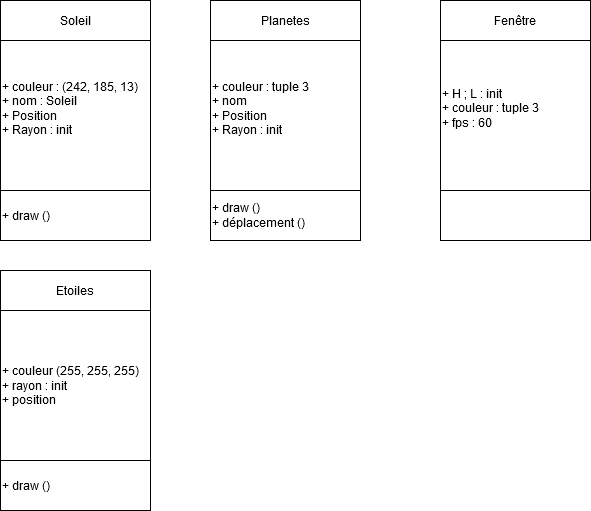

The diagram above was exported from draw.io. Its source (the exported page's mxGraphModel, read from the mxfile embedded in the PNG):
<mxGraphModel dx="1102" dy="557" grid="1" gridSize="10" guides="1" tooltips="1" connect="1" arrows="1" fold="1" page="1" pageScale="1" pageWidth="827" pageHeight="1169" math="0" shadow="0">
  <root>
    <mxCell id="0" />
    <mxCell id="1" parent="0" />
    <mxCell id="LKt1hcZFfGIY0AN4_aWN-1" value="&lt;div&gt;+ couleur : (242, 185, 13)&lt;/div&gt;&lt;div&gt;+ nom : Soleil&lt;/div&gt;&lt;div&gt;+ Position &lt;br&gt;&lt;/div&gt;&lt;div&gt;+ Rayon : init&lt;br&gt;&lt;/div&gt;&lt;div&gt;&lt;br&gt;&lt;/div&gt;" style="whiteSpace=wrap;html=1;aspect=fixed;align=left;" vertex="1" parent="1">
      <mxGeometry x="80" y="80" width="150" height="150" as="geometry" />
    </mxCell>
    <mxCell id="LKt1hcZFfGIY0AN4_aWN-3" value="Soleil" style="rounded=0;whiteSpace=wrap;html=1;" vertex="1" parent="1">
      <mxGeometry x="80" y="40" width="150" height="40" as="geometry" />
    </mxCell>
    <mxCell id="LKt1hcZFfGIY0AN4_aWN-4" value="&lt;div&gt;+ couleur : tuple 3&lt;br&gt;&lt;/div&gt;&lt;div&gt;+ nom &lt;br&gt;&lt;/div&gt;&lt;div&gt;+ Position &lt;br&gt;&lt;/div&gt;&lt;div&gt;+ Rayon : init&lt;br&gt;&lt;/div&gt;&lt;div&gt;&lt;br&gt;&lt;/div&gt;" style="whiteSpace=wrap;html=1;aspect=fixed;align=left;" vertex="1" parent="1">
      <mxGeometry x="290" y="80" width="150" height="150" as="geometry" />
    </mxCell>
    <mxCell id="LKt1hcZFfGIY0AN4_aWN-5" value="Planetes" style="rounded=0;whiteSpace=wrap;html=1;" vertex="1" parent="1">
      <mxGeometry x="290" y="40" width="150" height="40" as="geometry" />
    </mxCell>
    <mxCell id="LKt1hcZFfGIY0AN4_aWN-6" value="+ draw ()" style="rounded=0;whiteSpace=wrap;html=1;align=left;" vertex="1" parent="1">
      <mxGeometry x="80" y="230" width="150" height="50" as="geometry" />
    </mxCell>
    <mxCell id="LKt1hcZFfGIY0AN4_aWN-7" value="&lt;div&gt;+ draw ()&lt;/div&gt;&lt;div&gt;+ déplacement ()&lt;br&gt;&lt;/div&gt;" style="rounded=0;whiteSpace=wrap;html=1;align=left;" vertex="1" parent="1">
      <mxGeometry x="290" y="230" width="150" height="50" as="geometry" />
    </mxCell>
    <mxCell id="LKt1hcZFfGIY0AN4_aWN-8" value="&lt;div&gt;+ H ; L : init&lt;/div&gt;&lt;div&gt;+ couleur : tuple 3&lt;/div&gt;&lt;div&gt;+ fps : 60&lt;br&gt;&lt;/div&gt;&lt;div&gt;&lt;br&gt;&lt;/div&gt;" style="whiteSpace=wrap;html=1;aspect=fixed;align=left;" vertex="1" parent="1">
      <mxGeometry x="520" y="80" width="150" height="150" as="geometry" />
    </mxCell>
    <mxCell id="LKt1hcZFfGIY0AN4_aWN-9" value="Fenêtre" style="rounded=0;whiteSpace=wrap;html=1;" vertex="1" parent="1">
      <mxGeometry x="520" y="40" width="150" height="40" as="geometry" />
    </mxCell>
    <mxCell id="LKt1hcZFfGIY0AN4_aWN-10" value="" style="rounded=0;whiteSpace=wrap;html=1;align=left;" vertex="1" parent="1">
      <mxGeometry x="520" y="230" width="150" height="50" as="geometry" />
    </mxCell>
    <mxCell id="LKt1hcZFfGIY0AN4_aWN-11" value="&lt;div&gt;+ couleur (255, 255, 255)&lt;/div&gt;&lt;div&gt;+ rayon : init&lt;/div&gt;&lt;div&gt;+ position &lt;br&gt;&lt;/div&gt;" style="whiteSpace=wrap;html=1;aspect=fixed;align=left;" vertex="1" parent="1">
      <mxGeometry x="80" y="350" width="150" height="150" as="geometry" />
    </mxCell>
    <mxCell id="LKt1hcZFfGIY0AN4_aWN-12" value="Etoiles" style="rounded=0;whiteSpace=wrap;html=1;" vertex="1" parent="1">
      <mxGeometry x="80" y="310" width="150" height="40" as="geometry" />
    </mxCell>
    <mxCell id="LKt1hcZFfGIY0AN4_aWN-13" value="+ draw ()" style="rounded=0;whiteSpace=wrap;html=1;align=left;" vertex="1" parent="1">
      <mxGeometry x="80" y="500" width="150" height="50" as="geometry" />
    </mxCell>
  </root>
</mxGraphModel>